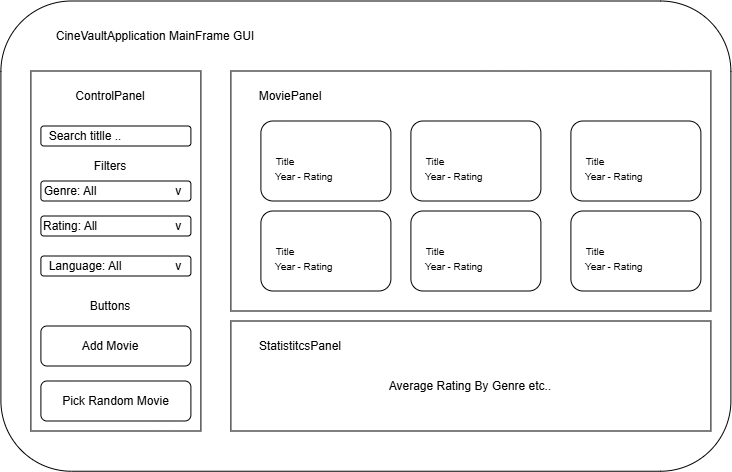

The diagram above was exported from draw.io. Its source (the exported page's mxGraphModel, read from the mxfile embedded in the PNG):
<mxGraphModel dx="987" dy="617" grid="1" gridSize="10" guides="1" tooltips="1" connect="1" arrows="1" fold="1" page="1" pageScale="1" pageWidth="850" pageHeight="1100" math="0" shadow="0">
  <root>
    <mxCell id="0" />
    <mxCell id="1" parent="0" />
    <mxCell id="SfW15CFU8cR95Dsg5eH4-1" parent="1" style="rounded=1;whiteSpace=wrap;html=1;" value="" vertex="1">
      <mxGeometry height="470.23" width="730" x="70" y="90" as="geometry" />
    </mxCell>
    <mxCell id="SfW15CFU8cR95Dsg5eH4-4" parent="1" style="rounded=0;whiteSpace=wrap;html=1;direction=south;" value="" vertex="1">
      <mxGeometry height="360" width="170" x="100" y="160" as="geometry" />
    </mxCell>
    <mxCell id="SfW15CFU8cR95Dsg5eH4-5" parent="1" style="rounded=0;whiteSpace=wrap;html=1;" value="" vertex="1">
      <mxGeometry height="240" width="480" x="300" y="160" as="geometry" />
    </mxCell>
    <mxCell id="SfW15CFU8cR95Dsg5eH4-6" parent="1" style="rounded=0;whiteSpace=wrap;html=1;" value="" vertex="1">
      <mxGeometry height="110" width="480" x="300" y="410" as="geometry" />
    </mxCell>
    <mxCell id="SfW15CFU8cR95Dsg5eH4-8" parent="1" style="text;html=1;whiteSpace=wrap;strokeColor=none;fillColor=none;align=center;verticalAlign=middle;rounded=0;" value="CineVaultApplication MainFrame GUI" vertex="1">
      <mxGeometry height="30" width="270" x="90" y="110" as="geometry" />
    </mxCell>
    <mxCell id="SfW15CFU8cR95Dsg5eH4-9" parent="1" style="text;html=1;whiteSpace=wrap;strokeColor=none;fillColor=none;align=center;verticalAlign=middle;rounded=0;" value="MoviePanel" vertex="1">
      <mxGeometry height="30" width="180" x="270" y="170" as="geometry" />
    </mxCell>
    <mxCell id="SfW15CFU8cR95Dsg5eH4-10" parent="1" style="text;html=1;whiteSpace=wrap;strokeColor=none;fillColor=none;align=center;verticalAlign=middle;rounded=0;" value="ControlPanel" vertex="1">
      <mxGeometry height="30" width="180" x="90" y="170" as="geometry" />
    </mxCell>
    <mxCell id="SfW15CFU8cR95Dsg5eH4-11" parent="1" style="rounded=1;whiteSpace=wrap;html=1;" value="" vertex="1">
      <mxGeometry height="80" width="130" x="330" y="210" as="geometry" />
    </mxCell>
    <mxCell id="SfW15CFU8cR95Dsg5eH4-12" parent="1" style="text;html=1;whiteSpace=wrap;strokeColor=none;fillColor=none;align=center;verticalAlign=middle;rounded=0;" value="&lt;font style=&quot;font-size: 10px;&quot;&gt;Title&lt;/font&gt;" vertex="1">
      <mxGeometry height="30" width="50" x="330" y="235" as="geometry" />
    </mxCell>
    <mxCell id="SfW15CFU8cR95Dsg5eH4-15" parent="1" style="text;html=1;whiteSpace=wrap;strokeColor=none;fillColor=none;align=center;verticalAlign=middle;rounded=0;" value="&lt;font style=&quot;font-size: 10px;&quot;&gt;Year&lt;/font&gt;" vertex="1">
      <mxGeometry height="30" width="50" x="330" y="250" as="geometry" />
    </mxCell>
    <mxCell id="SfW15CFU8cR95Dsg5eH4-16" parent="1" style="text;html=1;whiteSpace=wrap;strokeColor=none;fillColor=none;align=center;verticalAlign=middle;rounded=0;" value="&lt;font style=&quot;font-size: 10px;&quot;&gt;- Rating&lt;/font&gt;" vertex="1">
      <mxGeometry height="30" width="50" x="360" y="250" as="geometry" />
    </mxCell>
    <mxCell id="lXsL4mxMaYop0q3uplIu-7" parent="1" style="rounded=1;whiteSpace=wrap;html=1;" value="" vertex="1">
      <mxGeometry height="80" width="130" x="480" y="210" as="geometry" />
    </mxCell>
    <mxCell id="lXsL4mxMaYop0q3uplIu-8" parent="1" style="text;html=1;whiteSpace=wrap;strokeColor=none;fillColor=none;align=center;verticalAlign=middle;rounded=0;" value="&lt;font style=&quot;font-size: 10px;&quot;&gt;Title&lt;/font&gt;" vertex="1">
      <mxGeometry height="30" width="50" x="480" y="235" as="geometry" />
    </mxCell>
    <mxCell id="lXsL4mxMaYop0q3uplIu-9" parent="1" style="text;html=1;whiteSpace=wrap;strokeColor=none;fillColor=none;align=center;verticalAlign=middle;rounded=0;" value="&lt;font style=&quot;font-size: 10px;&quot;&gt;Year&lt;/font&gt;" vertex="1">
      <mxGeometry height="30" width="50" x="480" y="250" as="geometry" />
    </mxCell>
    <mxCell id="lXsL4mxMaYop0q3uplIu-10" parent="1" style="text;html=1;whiteSpace=wrap;strokeColor=none;fillColor=none;align=center;verticalAlign=middle;rounded=0;" value="&lt;font style=&quot;font-size: 10px;&quot;&gt;- Rating&lt;/font&gt;" vertex="1">
      <mxGeometry height="30" width="50" x="510" y="250" as="geometry" />
    </mxCell>
    <mxCell id="lXsL4mxMaYop0q3uplIu-15" parent="1" style="rounded=1;whiteSpace=wrap;html=1;" value="" vertex="1">
      <mxGeometry height="80" width="130" x="640" y="210" as="geometry" />
    </mxCell>
    <mxCell id="lXsL4mxMaYop0q3uplIu-16" parent="1" style="text;html=1;whiteSpace=wrap;strokeColor=none;fillColor=none;align=center;verticalAlign=middle;rounded=0;" value="&lt;font style=&quot;font-size: 10px;&quot;&gt;Title&lt;/font&gt;" vertex="1">
      <mxGeometry height="30" width="50" x="640" y="235" as="geometry" />
    </mxCell>
    <mxCell id="lXsL4mxMaYop0q3uplIu-17" parent="1" style="text;html=1;whiteSpace=wrap;strokeColor=none;fillColor=none;align=center;verticalAlign=middle;rounded=0;" value="&lt;font style=&quot;font-size: 10px;&quot;&gt;Year&lt;/font&gt;" vertex="1">
      <mxGeometry height="30" width="50" x="640" y="250" as="geometry" />
    </mxCell>
    <mxCell id="lXsL4mxMaYop0q3uplIu-18" parent="1" style="text;html=1;whiteSpace=wrap;strokeColor=none;fillColor=none;align=center;verticalAlign=middle;rounded=0;" value="&lt;font style=&quot;font-size: 10px;&quot;&gt;- Rating&lt;/font&gt;" vertex="1">
      <mxGeometry height="30" width="50" x="670" y="250" as="geometry" />
    </mxCell>
    <mxCell id="lXsL4mxMaYop0q3uplIu-19" parent="1" style="rounded=1;whiteSpace=wrap;html=1;" value="" vertex="1">
      <mxGeometry height="80" width="130" x="330" y="300" as="geometry" />
    </mxCell>
    <mxCell id="lXsL4mxMaYop0q3uplIu-20" parent="1" style="text;html=1;whiteSpace=wrap;strokeColor=none;fillColor=none;align=center;verticalAlign=middle;rounded=0;" value="&lt;font style=&quot;font-size: 10px;&quot;&gt;Title&lt;/font&gt;" vertex="1">
      <mxGeometry height="30" width="50" x="330" y="325" as="geometry" />
    </mxCell>
    <mxCell id="lXsL4mxMaYop0q3uplIu-21" parent="1" style="text;html=1;whiteSpace=wrap;strokeColor=none;fillColor=none;align=center;verticalAlign=middle;rounded=0;" value="&lt;font style=&quot;font-size: 10px;&quot;&gt;Year&lt;/font&gt;" vertex="1">
      <mxGeometry height="30" width="50" x="330" y="340" as="geometry" />
    </mxCell>
    <mxCell id="lXsL4mxMaYop0q3uplIu-22" parent="1" style="text;html=1;whiteSpace=wrap;strokeColor=none;fillColor=none;align=center;verticalAlign=middle;rounded=0;" value="&lt;font style=&quot;font-size: 10px;&quot;&gt;- Rating&lt;/font&gt;" vertex="1">
      <mxGeometry height="30" width="50" x="360" y="340" as="geometry" />
    </mxCell>
    <mxCell id="lXsL4mxMaYop0q3uplIu-23" parent="1" style="rounded=1;whiteSpace=wrap;html=1;" value="" vertex="1">
      <mxGeometry height="80" width="130" x="480" y="300" as="geometry" />
    </mxCell>
    <mxCell id="lXsL4mxMaYop0q3uplIu-24" parent="1" style="text;html=1;whiteSpace=wrap;strokeColor=none;fillColor=none;align=center;verticalAlign=middle;rounded=0;" value="&lt;font style=&quot;font-size: 10px;&quot;&gt;Title&lt;/font&gt;" vertex="1">
      <mxGeometry height="30" width="50" x="480" y="325" as="geometry" />
    </mxCell>
    <mxCell id="lXsL4mxMaYop0q3uplIu-25" parent="1" style="text;html=1;whiteSpace=wrap;strokeColor=none;fillColor=none;align=center;verticalAlign=middle;rounded=0;" value="&lt;font style=&quot;font-size: 10px;&quot;&gt;Year&lt;/font&gt;" vertex="1">
      <mxGeometry height="30" width="50" x="480" y="340" as="geometry" />
    </mxCell>
    <mxCell id="lXsL4mxMaYop0q3uplIu-26" parent="1" style="text;html=1;whiteSpace=wrap;strokeColor=none;fillColor=none;align=center;verticalAlign=middle;rounded=0;" value="&lt;font style=&quot;font-size: 10px;&quot;&gt;- Rating&lt;/font&gt;" vertex="1">
      <mxGeometry height="30" width="50" x="510" y="340" as="geometry" />
    </mxCell>
    <mxCell id="lXsL4mxMaYop0q3uplIu-27" parent="1" style="rounded=1;whiteSpace=wrap;html=1;" value="" vertex="1">
      <mxGeometry height="80" width="130" x="640" y="300" as="geometry" />
    </mxCell>
    <mxCell id="lXsL4mxMaYop0q3uplIu-28" parent="1" style="text;html=1;whiteSpace=wrap;strokeColor=none;fillColor=none;align=center;verticalAlign=middle;rounded=0;" value="&lt;font style=&quot;font-size: 10px;&quot;&gt;Title&lt;/font&gt;" vertex="1">
      <mxGeometry height="30" width="50" x="640" y="325" as="geometry" />
    </mxCell>
    <mxCell id="lXsL4mxMaYop0q3uplIu-29" parent="1" style="text;html=1;whiteSpace=wrap;strokeColor=none;fillColor=none;align=center;verticalAlign=middle;rounded=0;" value="&lt;font style=&quot;font-size: 10px;&quot;&gt;Year&lt;/font&gt;" vertex="1">
      <mxGeometry height="30" width="50" x="640" y="340" as="geometry" />
    </mxCell>
    <mxCell id="lXsL4mxMaYop0q3uplIu-30" parent="1" style="text;html=1;whiteSpace=wrap;strokeColor=none;fillColor=none;align=center;verticalAlign=middle;rounded=0;" value="&lt;font style=&quot;font-size: 10px;&quot;&gt;- Rating&lt;/font&gt;" vertex="1">
      <mxGeometry height="30" width="50" x="670" y="340" as="geometry" />
    </mxCell>
    <mxCell id="lXsL4mxMaYop0q3uplIu-31" parent="1" style="text;html=1;whiteSpace=wrap;strokeColor=none;fillColor=none;align=center;verticalAlign=middle;rounded=0;" value="StatistitcsPanel" vertex="1">
      <mxGeometry height="30" width="60" x="340" y="420" as="geometry" />
    </mxCell>
    <mxCell id="lXsL4mxMaYop0q3uplIu-32" parent="1" style="text;html=1;whiteSpace=wrap;strokeColor=none;fillColor=none;align=center;verticalAlign=middle;rounded=0;" value="Average Rating By Genre etc.." vertex="1">
      <mxGeometry height="30" width="170" x="455" y="460" as="geometry" />
    </mxCell>
    <mxCell id="lXsL4mxMaYop0q3uplIu-33" parent="1" style="rounded=1;whiteSpace=wrap;html=1;" value="" vertex="1">
      <mxGeometry height="20" width="150" x="110" y="215" as="geometry" />
    </mxCell>
    <mxCell id="lXsL4mxMaYop0q3uplIu-34" parent="1" style="text;html=1;whiteSpace=wrap;strokeColor=none;fillColor=none;align=center;verticalAlign=middle;rounded=0;" value="Search titlle .." vertex="1">
      <mxGeometry height="30" width="110" x="100" y="210" as="geometry" />
    </mxCell>
    <mxCell id="lXsL4mxMaYop0q3uplIu-35" parent="1" style="rounded=1;whiteSpace=wrap;html=1;" value="&amp;nbsp; &amp;nbsp; &amp;nbsp; &amp;nbsp; &amp;nbsp; &amp;nbsp; &amp;nbsp; &amp;nbsp; &amp;nbsp; &amp;nbsp; &amp;nbsp; &amp;nbsp; &amp;nbsp; &amp;nbsp; &amp;nbsp; &amp;nbsp; &amp;nbsp; &amp;nbsp; &amp;nbsp; v" vertex="1">
      <mxGeometry height="20" width="150" x="110" y="270" as="geometry" />
    </mxCell>
    <mxCell id="lXsL4mxMaYop0q3uplIu-36" parent="1" style="text;html=1;whiteSpace=wrap;strokeColor=none;fillColor=none;align=center;verticalAlign=middle;rounded=0;" value="Filters" vertex="1">
      <mxGeometry height="30" width="60" x="150" y="240" as="geometry" />
    </mxCell>
    <mxCell id="lXsL4mxMaYop0q3uplIu-37" parent="1" style="text;html=1;whiteSpace=wrap;strokeColor=none;fillColor=none;align=center;verticalAlign=middle;rounded=0;" value="Genre: All" vertex="1">
      <mxGeometry height="30" width="60" x="110" y="265" as="geometry" />
    </mxCell>
    <mxCell id="lXsL4mxMaYop0q3uplIu-38" parent="1" style="rounded=1;whiteSpace=wrap;html=1;" value="&amp;nbsp; &amp;nbsp; &amp;nbsp; &amp;nbsp; &amp;nbsp; &amp;nbsp; &amp;nbsp; &amp;nbsp; &amp;nbsp; &amp;nbsp; &amp;nbsp; &amp;nbsp; &amp;nbsp; &amp;nbsp; &amp;nbsp; &amp;nbsp; &amp;nbsp; &amp;nbsp; &amp;nbsp; v" vertex="1">
      <mxGeometry height="20" width="150" x="110" y="305" as="geometry" />
    </mxCell>
    <mxCell id="lXsL4mxMaYop0q3uplIu-39" parent="1" style="text;html=1;whiteSpace=wrap;strokeColor=none;fillColor=none;align=center;verticalAlign=middle;rounded=0;" value="Rating: All" vertex="1">
      <mxGeometry height="30" width="60" x="110" y="300" as="geometry" />
    </mxCell>
    <mxCell id="lXsL4mxMaYop0q3uplIu-40" parent="1" style="rounded=1;whiteSpace=wrap;html=1;" value="&amp;nbsp; &amp;nbsp; &amp;nbsp; &amp;nbsp; &amp;nbsp; &amp;nbsp; &amp;nbsp; &amp;nbsp; &amp;nbsp; &amp;nbsp; &amp;nbsp; &amp;nbsp; &amp;nbsp; &amp;nbsp; &amp;nbsp; &amp;nbsp; &amp;nbsp; &amp;nbsp; &amp;nbsp; v" vertex="1">
      <mxGeometry height="20" width="150" x="110" y="345" as="geometry" />
    </mxCell>
    <mxCell id="lXsL4mxMaYop0q3uplIu-41" parent="1" style="text;html=1;whiteSpace=wrap;strokeColor=none;fillColor=none;align=center;verticalAlign=middle;rounded=0;" value="Language: All" vertex="1">
      <mxGeometry height="30" width="90" x="110" y="340" as="geometry" />
    </mxCell>
    <mxCell id="lXsL4mxMaYop0q3uplIu-42" parent="1" style="rounded=1;whiteSpace=wrap;html=1;" value="" vertex="1">
      <mxGeometry height="40" width="150" x="110" y="415" as="geometry" />
    </mxCell>
    <mxCell id="lXsL4mxMaYop0q3uplIu-43" parent="1" style="text;html=1;whiteSpace=wrap;strokeColor=none;fillColor=none;align=center;verticalAlign=middle;rounded=0;" value="Buttons" vertex="1">
      <mxGeometry height="30" width="90" x="135" y="380" as="geometry" />
    </mxCell>
    <mxCell id="lXsL4mxMaYop0q3uplIu-44" parent="1" style="text;html=1;whiteSpace=wrap;strokeColor=none;fillColor=none;align=center;verticalAlign=middle;rounded=0;" value="Add Movie" vertex="1">
      <mxGeometry height="30" width="110" x="125" y="420" as="geometry" />
    </mxCell>
    <mxCell id="lXsL4mxMaYop0q3uplIu-45" parent="1" style="rounded=1;whiteSpace=wrap;html=1;" value="" vertex="1">
      <mxGeometry height="40" width="150" x="110" y="470" as="geometry" />
    </mxCell>
    <mxCell id="lXsL4mxMaYop0q3uplIu-46" parent="1" style="text;html=1;whiteSpace=wrap;strokeColor=none;fillColor=none;align=center;verticalAlign=middle;rounded=0;" value="Pick Random Movie" vertex="1">
      <mxGeometry height="30" width="145" x="112.5" y="475" as="geometry" />
    </mxCell>
  </root>
</mxGraphModel>